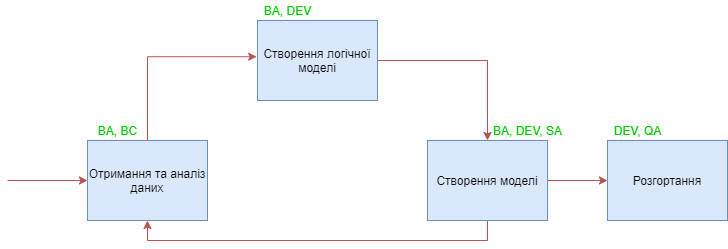

The diagram above was exported from draw.io. Its source (the exported page's mxGraphModel, read from the mxfile embedded in the PNG):
<mxGraphModel dx="2435" dy="1458" grid="1" gridSize="10" guides="1" tooltips="1" connect="1" arrows="1" fold="1" page="0" pageScale="1" pageWidth="827" pageHeight="1169" math="0" shadow="0">
  <root>
    <mxCell id="0" />
    <mxCell id="1" parent="0" />
    <mxCell id="6u7U_NPwi9gikipI2kFT-11" style="edgeStyle=orthogonalEdgeStyle;rounded=0;orthogonalLoop=1;jettySize=auto;html=1;exitX=1;exitY=0.5;exitDx=0;exitDy=0;entryX=0.5;entryY=0;entryDx=0;entryDy=0;fillColor=#f8cecc;strokeColor=#b85450;" parent="1" source="6u7U_NPwi9gikipI2kFT-1" target="6u7U_NPwi9gikipI2kFT-5" edge="1">
      <mxGeometry relative="1" as="geometry" />
    </mxCell>
    <mxCell id="6u7U_NPwi9gikipI2kFT-1" value="Створення логічної моделі" style="rounded=0;whiteSpace=wrap;html=1;fillColor=#dae8fc;strokeColor=#6c8ebf;" parent="1" vertex="1">
      <mxGeometry x="-310" y="-80" width="120" height="80" as="geometry" />
    </mxCell>
    <mxCell id="6u7U_NPwi9gikipI2kFT-2" value="&lt;font color=&quot;#00cc00&quot;&gt;BA, DEV&lt;/font&gt;" style="text;html=1;align=center;verticalAlign=middle;resizable=0;points=[];autosize=1;" parent="1" vertex="1">
      <mxGeometry x="-310" y="-100" width="60" height="20" as="geometry" />
    </mxCell>
    <mxCell id="6u7U_NPwi9gikipI2kFT-10" style="edgeStyle=orthogonalEdgeStyle;rounded=0;orthogonalLoop=1;jettySize=auto;html=1;exitX=0.5;exitY=0;exitDx=0;exitDy=0;entryX=-0.007;entryY=0.453;entryDx=0;entryDy=0;entryPerimeter=0;fillColor=#f8cecc;strokeColor=#b85450;" parent="1" source="6u7U_NPwi9gikipI2kFT-3" target="6u7U_NPwi9gikipI2kFT-1" edge="1">
      <mxGeometry relative="1" as="geometry" />
    </mxCell>
    <mxCell id="6u7U_NPwi9gikipI2kFT-3" value="Отримання та аналіз даних" style="rounded=0;whiteSpace=wrap;html=1;fillColor=#dae8fc;strokeColor=#6c8ebf;" parent="1" vertex="1">
      <mxGeometry x="-480" y="40" width="120" height="80" as="geometry" />
    </mxCell>
    <mxCell id="6u7U_NPwi9gikipI2kFT-4" value="&lt;font color=&quot;#00cc00&quot;&gt;BA, BC&lt;/font&gt;" style="text;html=1;align=center;verticalAlign=middle;resizable=0;points=[];autosize=1;" parent="1" vertex="1">
      <mxGeometry x="-475" y="20" width="50" height="20" as="geometry" />
    </mxCell>
    <mxCell id="6u7U_NPwi9gikipI2kFT-12" style="edgeStyle=orthogonalEdgeStyle;rounded=0;orthogonalLoop=1;jettySize=auto;html=1;exitX=0.5;exitY=1;exitDx=0;exitDy=0;entryX=0.5;entryY=1;entryDx=0;entryDy=0;fillColor=#f8cecc;strokeColor=#b85450;" parent="1" source="6u7U_NPwi9gikipI2kFT-5" target="6u7U_NPwi9gikipI2kFT-3" edge="1">
      <mxGeometry relative="1" as="geometry" />
    </mxCell>
    <mxCell id="6u7U_NPwi9gikipI2kFT-13" style="edgeStyle=orthogonalEdgeStyle;rounded=0;orthogonalLoop=1;jettySize=auto;html=1;exitX=1;exitY=0.5;exitDx=0;exitDy=0;entryX=0;entryY=0.5;entryDx=0;entryDy=0;fillColor=#f8cecc;strokeColor=#b85450;" parent="1" source="6u7U_NPwi9gikipI2kFT-5" target="6u7U_NPwi9gikipI2kFT-7" edge="1">
      <mxGeometry relative="1" as="geometry" />
    </mxCell>
    <mxCell id="6u7U_NPwi9gikipI2kFT-5" value="Створення моделі" style="rounded=0;whiteSpace=wrap;html=1;fillColor=#dae8fc;strokeColor=#6c8ebf;" parent="1" vertex="1">
      <mxGeometry x="-140" y="40" width="120" height="80" as="geometry" />
    </mxCell>
    <mxCell id="6u7U_NPwi9gikipI2kFT-6" value="&lt;font color=&quot;#00cc00&quot;&gt;BA, DEV, SA&lt;/font&gt;" style="text;html=1;align=center;verticalAlign=middle;resizable=0;points=[];autosize=1;" parent="1" vertex="1">
      <mxGeometry x="-80" y="20" width="80" height="20" as="geometry" />
    </mxCell>
    <mxCell id="6u7U_NPwi9gikipI2kFT-7" value="Розгортання" style="rounded=0;whiteSpace=wrap;html=1;fillColor=#dae8fc;strokeColor=#6c8ebf;" parent="1" vertex="1">
      <mxGeometry x="40" y="40" width="120" height="80" as="geometry" />
    </mxCell>
    <mxCell id="6u7U_NPwi9gikipI2kFT-8" value="&lt;font color=&quot;#00cc00&quot;&gt;DEV, QA&lt;/font&gt;" style="text;html=1;align=center;verticalAlign=middle;resizable=0;points=[];autosize=1;" parent="1" vertex="1">
      <mxGeometry x="40" y="20" width="60" height="20" as="geometry" />
    </mxCell>
    <mxCell id="6u7U_NPwi9gikipI2kFT-9" value="" style="endArrow=classic;html=1;entryX=0;entryY=0.5;entryDx=0;entryDy=0;fillColor=#f8cecc;strokeColor=#b85450;" parent="1" target="6u7U_NPwi9gikipI2kFT-3" edge="1">
      <mxGeometry width="50" height="50" relative="1" as="geometry">
        <mxPoint x="-560" y="80" as="sourcePoint" />
        <mxPoint x="-150" y="30" as="targetPoint" />
      </mxGeometry>
    </mxCell>
  </root>
</mxGraphModel>